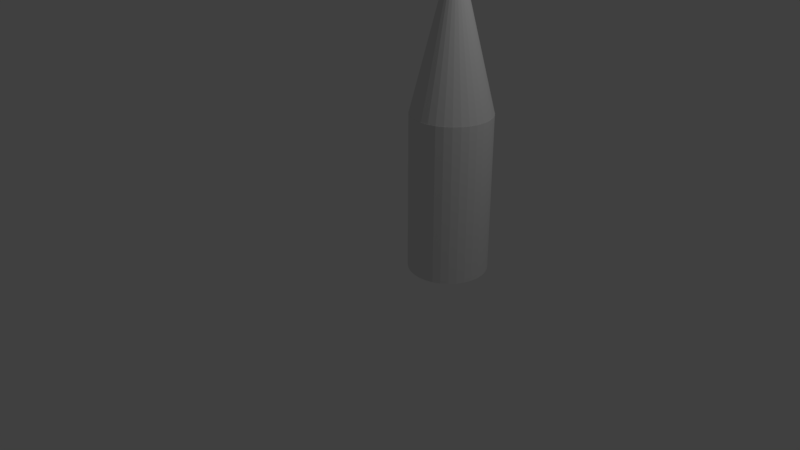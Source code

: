 # Source: missile.blend  (saved by Blender 2.79.0; exported with 4.5.12 LTS)
import bpy
from mathutils import Matrix  # noqa: F401  (used for matrix-valued properties, if any)

bpy.ops.wm.read_factory_settings(use_empty=True)
scene = bpy.context.scene
scene.name = 'Scene'

# ---- collections
col_collection_1 = bpy.data.collections.new('Collection 1'); scene.collection.children.link(col_collection_1)

# ---- world
world_world = bpy.data.worlds.new('World'); scene.world = world_world
world_world.color = (0.05088, 0.05088, 0.05088)
world_world.use_sun_shadow = False
world_world.sun_shadow_jitter_overblur = 0.0
world_world.cycles.sampling_method = 'MANUAL'

# ---- cameras
cam_camera = bpy.data.cameras.new('Camera')
cam_camera.clip_end = 100.0
cam_camera.lens = 35.0
cam_camera.sensor_width = 32.0
cam_camera.sensor_height = 18.0
cam_camera.ortho_scale = 7.314
cam_camera.dof.focus_distance = 0.0
cam_camera.dof.aperture_fstop = 128.0

# ---- lights
light_lamp = bpy.data.lights.new('Lamp', 'POINT')
light_lamp.transmission_factor = 0.0
light_lamp.cutoff_distance = 30.0
light_lamp.energy = 100.0
light_lamp.shadow_buffer_clip_start = 1.001
light_lamp.shadow_soft_size = 0.1
light_lamp.shadow_maximum_resolution = 0.006
light_lamp.use_absolute_resolution = True

# ---- meshes
me_cone = bpy.data.meshes.new('Cone')
me_cone.from_pydata([(0.0, 1.0, -1.0), (0.0, 0.0, 1.0), (0.1951, 0.9808, -1.0), (0.3827, 0.9239, -1.0), (0.5556, 0.8315, -1.0), (0.7071, 0.7071, -1.0), (0.8315, 0.5556, -1.0), (0.9239, 0.3827, -1.0), (0.9808, 0.1951, -1.0), (1.0, 7.55e-08, -1.0), (0.9808, -0.1951, -1.0), (0.9239, -0.3827, -1.0), (0.8315, -0.5556, -1.0), (0.7071, -0.7071, -1.0), (0.5556, -0.8315, -1.0), (0.3827, -0.9239, -1.0), (0.1951, -0.9808, -1.0), (-3.258e-07, -1.0, -1.0), (-0.1951, -0.9808, -1.0), (-0.3827, -0.9239, -1.0), (-0.5556, -0.8315, -1.0), (-0.7071, -0.7071, -1.0), (-0.8315, -0.5556, -1.0), (-0.9239, -0.3827, -1.0), (-0.9808, -0.1951, -1.0), (-1.0, 9.656e-07, -1.0), (-0.9808, 0.1951, -1.0), (-0.9239, 0.3827, -1.0), (-0.8315, 0.5556, -1.0), (-0.7071, 0.7071, -1.0), (-0.5556, 0.8315, -1.0), (-0.3827, 0.9239, -1.0), (-0.1951, 0.9808, -1.0), (0.0, 1.0, -2.994), (0.0, 1.0, -0.9936), (0.1951, 0.9808, -2.994), (0.1951, 0.9808, -0.9936), (0.3827, 0.9239, -2.994), (0.3827, 0.9239, -0.9936), (0.5556, 0.8315, -2.994), (0.5556, 0.8315, -0.9936), (0.7071, 0.7071, -2.994), (0.7071, 0.7071, -0.9936), (0.8315, 0.5556, -2.994), (0.8315, 0.5556, -0.9936), (0.9239, 0.3827, -2.994), (0.9239, 0.3827, -0.9936), (0.9808, 0.1951, -2.994), (0.9808, 0.1951, -0.9936), (1.0, 2.245e-07, -2.994), (1.0, 1.649e-07, -0.9936), (0.9808, -0.1951, -2.994), (0.9808, -0.1951, -0.9936), (0.9239, -0.3827, -2.994), (0.9239, -0.3827, -0.9936), (0.8315, -0.5556, -2.994), (0.8315, -0.5556, -0.9936), (0.7071, -0.7071, -2.994), (0.7071, -0.7071, -0.9936), (0.5556, -0.8315, -2.994), (0.5556, -0.8315, -0.9936), (0.3827, -0.9239, -2.994), (0.3827, -0.9239, -0.9936), (0.1951, -0.9808, -2.994), (0.1951, -0.9808, -0.9936), (-3.258e-07, -1.0, -2.994), (-3.258e-07, -1.0, -0.9936), (-0.1951, -0.9808, -2.994), (-0.1951, -0.9808, -0.9936), (-0.3827, -0.9239, -2.994), (-0.3827, -0.9239, -0.9936), (-0.5556, -0.8315, -2.994), (-0.5556, -0.8315, -0.9936), (-0.7071, -0.7071, -2.994), (-0.7071, -0.7071, -0.9936), (-0.8315, -0.5556, -2.994), (-0.8315, -0.5556, -0.9936), (-0.9239, -0.3827, -2.994), (-0.9239, -0.3827, -0.9936), (-0.9808, -0.1951, -2.994), (-0.9808, -0.1951, -0.9936), (-1.0, 1.115e-06, -2.994), (-1.0, 1.055e-06, -0.9936), (-0.9808, 0.1951, -2.994), (-0.9808, 0.1951, -0.9936), (-0.9239, 0.3827, -2.994), (-0.9239, 0.3827, -0.9936), (-0.8315, 0.5556, -2.994), (-0.8315, 0.5556, -0.9936), (-0.7071, 0.7071, -2.994), (-0.7071, 0.7071, -0.9936), (-0.5556, 0.8315, -2.994), (-0.5556, 0.8315, -0.9936), (-0.3827, 0.9239, -2.994), (-0.3827, 0.9239, -0.9936), (-0.1951, 0.9808, -2.994), (-0.1951, 0.9808, -0.9936)], [], [(0, 1, 2), (2, 1, 3), (3, 1, 4), (4, 1, 5), (5, 1, 6), (6, 1, 7), (7, 1, 8), (8, 1, 9), (9, 1, 10), (10, 1, 11), (11, 1, 12), (12, 1, 13), (13, 1, 14), (14, 1, 15), (15, 1, 16), (16, 1, 17), (17, 1, 18), (18, 1, 19), (19, 1, 20), (20, 1, 21), (21, 1, 22), (22, 1, 23), (23, 1, 24), (24, 1, 25), (25, 1, 26), (26, 1, 27), (27, 1, 28), (28, 1, 29), (29, 1, 30), (30, 1, 31), (31, 1, 32), (32, 1, 0), (0, 2, 3, 4, 5, 6, 7, 8, 9, 10, 11, 12, 13, 14, 15, 16, 17, 18, 19, 20, 21, 22, 23, 24, 25, 26, 27, 28, 29, 30, 31, 32), (33, 34, 36, 35), (35, 36, 38, 37), (37, 38, 40, 39), (39, 40, 42, 41), (41, 42, 44, 43), (43, 44, 46, 45), (45, 46, 48, 47), (47, 48, 50, 49), (49, 50, 52, 51), (51, 52, 54, 53), (53, 54, 56, 55), (55, 56, 58, 57), (57, 58, 60, 59), (59, 60, 62, 61), (61, 62, 64, 63), (63, 64, 66, 65), (65, 66, 68, 67), (67, 68, 70, 69), (69, 70, 72, 71), (71, 72, 74, 73), (73, 74, 76, 75), (75, 76, 78, 77), (77, 78, 80, 79), (79, 80, 82, 81), (81, 82, 84, 83), (83, 84, 86, 85), (85, 86, 88, 87), (87, 88, 90, 89), (89, 90, 92, 91), (91, 92, 94, 93), (36, 34, 96, 94, 92, 90, 88, 86, 84, 82, 80, 78, 76, 74, 72, 70, 68, 66, 64, 62, 60, 58, 56, 54, 52, 50, 48, 46, 44, 42, 40, 38), (93, 94, 96, 95), (95, 96, 34, 33), (33, 35, 37, 39, 41, 43, 45, 47, 49, 51, 53, 55, 57, 59, 61, 63, 65, 67, 69, 71, 73, 75, 77, 79, 81, 83, 85, 87, 89, 91, 93, 95)])
me_cone.use_remesh_preserve_volume = False
me_cone.use_remesh_preserve_attributes = False
me_cone.use_mirror_vertex_groups = False
me_cone.update()

# ---- objects
ob_cone = bpy.data.objects.new('Cone', me_cone)
ob_lamp = bpy.data.objects.new('Lamp', light_lamp)
ob_camera = bpy.data.objects.new('Camera', cam_camera)

# ---- transforms, parenting, visibility, modifiers, constraints
ob_cone.location = (0.8776, 0.5374, 2.994)
ob_cone.scale = (0.5, 0.5, 1.0)
ob_cone.lineart.crease_threshold = 0.0
ob_lamp.location = (4.076, 1.005, 5.904)
ob_lamp.rotation_euler = (0.6503, 0.05522, 1.866)
ob_lamp.lock_rotations_4d = False
ob_lamp.empty_display_type = 'ARROWS'
ob_lamp.color = (0.0, 0.0, 0.0, 0.0)
ob_lamp.lineart.crease_threshold = 0.0
ob_camera.location = (7.481, -6.508, 5.344)
ob_camera.rotation_euler = (1.109, 0.0, 0.8149)
ob_camera.lock_rotations_4d = False
ob_camera.empty_display_type = 'ARROWS'
ob_camera.color = (0.0, 0.0, 0.0, 0.0)
ob_camera.display_type = 'WIRE'
ob_camera.lineart.crease_threshold = 0.0

# ---- collection membership
col_collection_1.objects.link(ob_cone)
col_collection_1.objects.link(ob_lamp)
col_collection_1.objects.link(ob_camera)

# ---- scene / render settings (as saved in the file)
scene.camera = ob_camera
scene.frame_start = 1; scene.frame_end = 250; scene.frame_set(1)
scene.render.engine = 'BLENDER_EEVEE_NEXT'
scene.render.resolution_percentage = 50
scene.render.dither_intensity = 0.0
scene.cycles.use_denoising = False
scene.cycles.samples = 128
scene.cycles.sampling_pattern = 'TABULATED_SOBOL'
scene.cycles.use_adaptive_sampling = False
scene.cycles.use_light_tree = False
scene.cycles.blur_glossy = 0.0
scene.cycles.sample_clamp_indirect = 0.0
scene.view_settings.view_transform = 'Standard'
bpy.context.view_layer.update()
